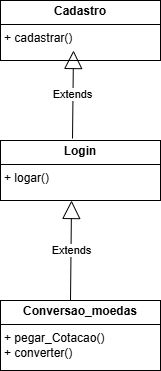

The diagram above was exported from draw.io. Its source (the exported page's mxGraphModel, read from the mxfile embedded in the PNG):
<mxGraphModel dx="946" dy="601" grid="1" gridSize="10" guides="1" tooltips="1" connect="1" arrows="1" fold="1" page="1" pageScale="1" pageWidth="827" pageHeight="1169" math="0" shadow="0">
  <root>
    <mxCell id="0" />
    <mxCell id="1" parent="0" />
    <mxCell id="YEqcZyXcu2AuwXWA4GKm-24" value="&lt;p style=&quot;margin:0px;margin-top:4px;text-align:center;&quot;&gt;&lt;b&gt;Cadastro&lt;/b&gt;&lt;/p&gt;&lt;hr size=&quot;1&quot; style=&quot;border-style:solid;&quot;&gt;&lt;p style=&quot;margin:0px;margin-left:4px;&quot;&gt;+ cadastrar()&lt;/p&gt;" style="verticalAlign=top;align=left;overflow=fill;html=1;whiteSpace=wrap;" vertex="1" parent="1">
      <mxGeometry x="330" y="260" width="160" height="60" as="geometry" />
    </mxCell>
    <mxCell id="YEqcZyXcu2AuwXWA4GKm-25" value="&lt;p style=&quot;margin:0px;margin-top:4px;text-align:center;&quot;&gt;&lt;b&gt;Login&lt;/b&gt;&lt;/p&gt;&lt;hr size=&quot;1&quot; style=&quot;border-style:solid;&quot;&gt;&lt;p style=&quot;margin:0px;margin-left:4px;&quot;&gt;+ logar()&lt;/p&gt;" style="verticalAlign=top;align=left;overflow=fill;html=1;whiteSpace=wrap;" vertex="1" parent="1">
      <mxGeometry x="330" y="400" width="160" height="60" as="geometry" />
    </mxCell>
    <mxCell id="YEqcZyXcu2AuwXWA4GKm-44" value="Extends" style="endArrow=block;endSize=16;endFill=0;html=1;rounded=0;exitX=0.45;exitY=-0.033;exitDx=0;exitDy=0;exitPerimeter=0;" edge="1" parent="1" source="YEqcZyXcu2AuwXWA4GKm-25">
      <mxGeometry width="160" relative="1" as="geometry">
        <mxPoint x="320" y="360" as="sourcePoint" />
        <mxPoint x="403" y="310" as="targetPoint" />
      </mxGeometry>
    </mxCell>
    <mxCell id="YEqcZyXcu2AuwXWA4GKm-45" value="&lt;p style=&quot;margin:0px;margin-top:4px;text-align:center;&quot;&gt;&lt;b&gt;Conversao_moedas&lt;/b&gt;&lt;/p&gt;&lt;hr size=&quot;1&quot; style=&quot;border-style:solid;&quot;&gt;&lt;p style=&quot;margin:0px;margin-left:4px;&quot;&gt;+ pegar_Cotacao()&lt;/p&gt;&lt;p style=&quot;margin:0px;margin-left:4px;&quot;&gt;+ converter()&lt;/p&gt;" style="verticalAlign=top;align=left;overflow=fill;html=1;whiteSpace=wrap;" vertex="1" parent="1">
      <mxGeometry x="330" y="560" width="160" height="70" as="geometry" />
    </mxCell>
    <mxCell id="YEqcZyXcu2AuwXWA4GKm-46" value="Extends" style="endArrow=block;endSize=16;endFill=0;html=1;rounded=0;exitX=0.45;exitY=-0.033;exitDx=0;exitDy=0;exitPerimeter=0;entryX=0.444;entryY=1;entryDx=0;entryDy=0;entryPerimeter=0;" edge="1" parent="1" target="YEqcZyXcu2AuwXWA4GKm-25">
      <mxGeometry width="160" relative="1" as="geometry">
        <mxPoint x="400" y="560" as="sourcePoint" />
        <mxPoint x="401" y="472" as="targetPoint" />
      </mxGeometry>
    </mxCell>
  </root>
</mxGraphModel>